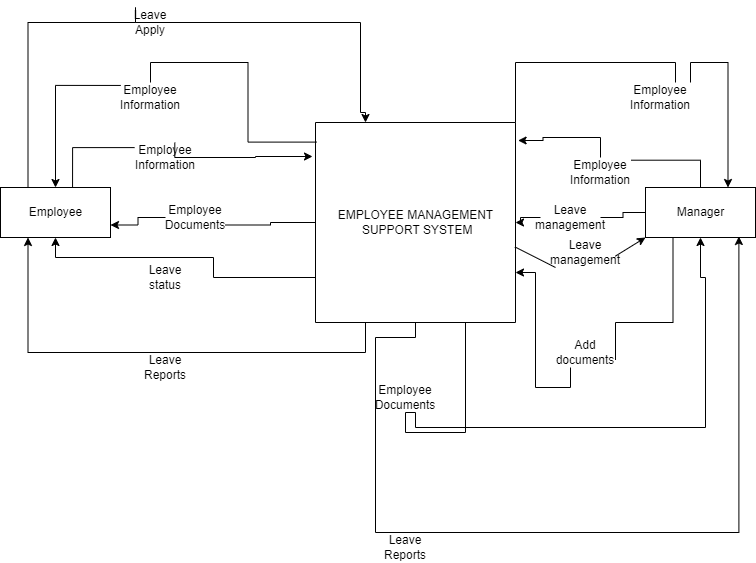

The diagram above was exported from draw.io. Its source (the exported page's mxGraphModel, read from the mxfile embedded in the PNG):
<mxGraphModel dx="1038" dy="689" grid="1" gridSize="15" guides="1" tooltips="1" connect="1" arrows="1" fold="1" page="1" pageScale="1" pageWidth="827" pageHeight="1169" background="none" math="0" shadow="0">
  <root>
    <mxCell id="0" />
    <mxCell id="1" parent="0" />
    <mxCell id="Yi_vW4pzG5QyxXX4sVBv-7" style="edgeStyle=orthogonalEdgeStyle;rounded=0;orthogonalLoop=1;jettySize=auto;html=1;entryX=0.75;entryY=0;entryDx=0;entryDy=0;exitX=1;exitY=0;exitDx=0;exitDy=0;startArrow=none;" edge="1" parent="1" source="Yi_vW4pzG5QyxXX4sVBv-32" target="Yi_vW4pzG5QyxXX4sVBv-5">
      <mxGeometry relative="1" as="geometry" />
    </mxCell>
    <mxCell id="Yi_vW4pzG5QyxXX4sVBv-10" style="edgeStyle=orthogonalEdgeStyle;rounded=0;orthogonalLoop=1;jettySize=auto;html=1;entryX=0.25;entryY=1;entryDx=0;entryDy=0;exitX=0.25;exitY=1;exitDx=0;exitDy=0;" edge="1" parent="1" source="Yi_vW4pzG5QyxXX4sVBv-2" target="Yi_vW4pzG5QyxXX4sVBv-6">
      <mxGeometry relative="1" as="geometry">
        <Array as="points">
          <mxPoint x="395" y="600" />
          <mxPoint x="58" y="600" />
        </Array>
      </mxGeometry>
    </mxCell>
    <mxCell id="Yi_vW4pzG5QyxXX4sVBv-13" style="edgeStyle=orthogonalEdgeStyle;rounded=0;orthogonalLoop=1;jettySize=auto;html=1;entryX=1;entryY=0.75;entryDx=0;entryDy=0;startArrow=none;" edge="1" parent="1" source="Yi_vW4pzG5QyxXX4sVBv-14" target="Yi_vW4pzG5QyxXX4sVBv-6">
      <mxGeometry relative="1" as="geometry" />
    </mxCell>
    <mxCell id="Yi_vW4pzG5QyxXX4sVBv-22" style="edgeStyle=orthogonalEdgeStyle;rounded=0;orthogonalLoop=1;jettySize=auto;html=1;entryX=0.5;entryY=0;entryDx=0;entryDy=0;exitX=0.005;exitY=0.098;exitDx=0;exitDy=0;exitPerimeter=0;startArrow=none;" edge="1" parent="1" source="Yi_vW4pzG5QyxXX4sVBv-23" target="Yi_vW4pzG5QyxXX4sVBv-6">
      <mxGeometry relative="1" as="geometry" />
    </mxCell>
    <mxCell id="Yi_vW4pzG5QyxXX4sVBv-42" style="edgeStyle=orthogonalEdgeStyle;rounded=0;orthogonalLoop=1;jettySize=auto;html=1;entryX=0.5;entryY=1;entryDx=0;entryDy=0;exitX=0.5;exitY=1;exitDx=0;exitDy=0;startArrow=none;" edge="1" parent="1" source="Yi_vW4pzG5QyxXX4sVBv-43" target="Yi_vW4pzG5QyxXX4sVBv-5">
      <mxGeometry relative="1" as="geometry">
        <Array as="points">
          <mxPoint x="445" y="675" />
          <mxPoint x="735" y="675" />
          <mxPoint x="735" y="525" />
          <mxPoint x="730" y="525" />
        </Array>
      </mxGeometry>
    </mxCell>
    <mxCell id="Yi_vW4pzG5QyxXX4sVBv-46" style="edgeStyle=orthogonalEdgeStyle;rounded=0;orthogonalLoop=1;jettySize=auto;html=1;entryX=0.849;entryY=0.98;entryDx=0;entryDy=0;entryPerimeter=0;exitX=0.5;exitY=1;exitDx=0;exitDy=0;" edge="1" parent="1" source="Yi_vW4pzG5QyxXX4sVBv-2" target="Yi_vW4pzG5QyxXX4sVBv-5">
      <mxGeometry relative="1" as="geometry">
        <Array as="points">
          <mxPoint x="445" y="585" />
          <mxPoint x="405" y="585" />
          <mxPoint x="405" y="780" />
          <mxPoint x="768" y="780" />
        </Array>
      </mxGeometry>
    </mxCell>
    <mxCell id="Yi_vW4pzG5QyxXX4sVBv-54" style="edgeStyle=orthogonalEdgeStyle;rounded=0;orthogonalLoop=1;jettySize=auto;html=1;entryX=0.5;entryY=1;entryDx=0;entryDy=0;" edge="1" parent="1" source="Yi_vW4pzG5QyxXX4sVBv-2" target="Yi_vW4pzG5QyxXX4sVBv-6">
      <mxGeometry relative="1" as="geometry">
        <Array as="points">
          <mxPoint x="243" y="525" />
          <mxPoint x="243" y="505" />
          <mxPoint x="85" y="505" />
        </Array>
      </mxGeometry>
    </mxCell>
    <mxCell id="Yi_vW4pzG5QyxXX4sVBv-2" value="" style="swimlane;startSize=0;" vertex="1" parent="1">
      <mxGeometry x="345" y="370" width="200" height="200" as="geometry" />
    </mxCell>
    <mxCell id="Yi_vW4pzG5QyxXX4sVBv-3" value="EMPLOYEE MANAGEMENT&lt;br&gt;&amp;nbsp;SUPPORT SYSTEM" style="text;html=1;align=center;verticalAlign=middle;resizable=0;points=[];autosize=1;strokeColor=none;fillColor=none;" vertex="1" parent="Yi_vW4pzG5QyxXX4sVBv-2">
      <mxGeometry x="10" y="85" width="180" height="30" as="geometry" />
    </mxCell>
    <mxCell id="Yi_vW4pzG5QyxXX4sVBv-31" style="edgeStyle=orthogonalEdgeStyle;rounded=0;orthogonalLoop=1;jettySize=auto;html=1;entryX=1.013;entryY=0.09;entryDx=0;entryDy=0;entryPerimeter=0;exitX=0.5;exitY=0;exitDx=0;exitDy=0;startArrow=none;" edge="1" parent="1" source="Yi_vW4pzG5QyxXX4sVBv-34" target="Yi_vW4pzG5QyxXX4sVBv-2">
      <mxGeometry relative="1" as="geometry" />
    </mxCell>
    <mxCell id="Yi_vW4pzG5QyxXX4sVBv-36" style="edgeStyle=orthogonalEdgeStyle;rounded=0;orthogonalLoop=1;jettySize=auto;html=1;entryX=1;entryY=0.5;entryDx=0;entryDy=0;startArrow=none;" edge="1" parent="1" source="Yi_vW4pzG5QyxXX4sVBv-37" target="Yi_vW4pzG5QyxXX4sVBv-2">
      <mxGeometry relative="1" as="geometry" />
    </mxCell>
    <mxCell id="Yi_vW4pzG5QyxXX4sVBv-39" style="edgeStyle=orthogonalEdgeStyle;rounded=0;orthogonalLoop=1;jettySize=auto;html=1;entryX=1;entryY=0.75;entryDx=0;entryDy=0;exitX=0.25;exitY=1;exitDx=0;exitDy=0;startArrow=none;" edge="1" parent="1" source="Yi_vW4pzG5QyxXX4sVBv-40" target="Yi_vW4pzG5QyxXX4sVBv-2">
      <mxGeometry relative="1" as="geometry" />
    </mxCell>
    <mxCell id="Yi_vW4pzG5QyxXX4sVBv-5" value="Manager" style="html=1;" vertex="1" parent="1">
      <mxGeometry x="675" y="435" width="110" height="50" as="geometry" />
    </mxCell>
    <mxCell id="Yi_vW4pzG5QyxXX4sVBv-9" style="edgeStyle=orthogonalEdgeStyle;rounded=0;orthogonalLoop=1;jettySize=auto;html=1;entryX=0.25;entryY=0;entryDx=0;entryDy=0;exitX=0.25;exitY=0;exitDx=0;exitDy=0;startArrow=none;" edge="1" parent="1" source="Yi_vW4pzG5QyxXX4sVBv-11" target="Yi_vW4pzG5QyxXX4sVBv-2">
      <mxGeometry relative="1" as="geometry">
        <Array as="points">
          <mxPoint x="390" y="270" />
          <mxPoint x="390" y="360" />
          <mxPoint x="395" y="360" />
        </Array>
      </mxGeometry>
    </mxCell>
    <mxCell id="Yi_vW4pzG5QyxXX4sVBv-25" style="edgeStyle=orthogonalEdgeStyle;rounded=0;orthogonalLoop=1;jettySize=auto;html=1;entryX=-0.015;entryY=0.17;entryDx=0;entryDy=0;entryPerimeter=0;exitX=0.655;exitY=0.004;exitDx=0;exitDy=0;exitPerimeter=0;startArrow=none;" edge="1" parent="1" source="Yi_vW4pzG5QyxXX4sVBv-26" target="Yi_vW4pzG5QyxXX4sVBv-2">
      <mxGeometry relative="1" as="geometry">
        <Array as="points">
          <mxPoint x="204" y="405" />
          <mxPoint x="285" y="405" />
          <mxPoint x="285" y="404" />
        </Array>
      </mxGeometry>
    </mxCell>
    <mxCell id="Yi_vW4pzG5QyxXX4sVBv-6" value="Employee" style="html=1;" vertex="1" parent="1">
      <mxGeometry x="30" y="435" width="110" height="50" as="geometry" />
    </mxCell>
    <mxCell id="Yi_vW4pzG5QyxXX4sVBv-11" value="Leave Apply" style="text;html=1;strokeColor=none;fillColor=none;align=center;verticalAlign=middle;whiteSpace=wrap;rounded=0;" vertex="1" parent="1">
      <mxGeometry x="150" y="255" width="60" height="30" as="geometry" />
    </mxCell>
    <mxCell id="Yi_vW4pzG5QyxXX4sVBv-12" value="" style="edgeStyle=orthogonalEdgeStyle;rounded=0;orthogonalLoop=1;jettySize=auto;html=1;entryX=0.25;entryY=0;entryDx=0;entryDy=0;exitX=0.25;exitY=0;exitDx=0;exitDy=0;endArrow=none;" edge="1" parent="1" source="Yi_vW4pzG5QyxXX4sVBv-6" target="Yi_vW4pzG5QyxXX4sVBv-11">
      <mxGeometry relative="1" as="geometry">
        <mxPoint x="57.5" y="435" as="sourcePoint" />
        <mxPoint x="395" y="370" as="targetPoint" />
        <Array as="points">
          <mxPoint x="58" y="270" />
        </Array>
      </mxGeometry>
    </mxCell>
    <mxCell id="Yi_vW4pzG5QyxXX4sVBv-14" value="Employee Documents" style="text;html=1;strokeColor=none;fillColor=none;align=center;verticalAlign=middle;whiteSpace=wrap;rounded=0;" vertex="1" parent="1">
      <mxGeometry x="195" y="450" width="60" height="30" as="geometry" />
    </mxCell>
    <mxCell id="Yi_vW4pzG5QyxXX4sVBv-15" value="" style="edgeStyle=orthogonalEdgeStyle;rounded=0;orthogonalLoop=1;jettySize=auto;html=1;entryX=1;entryY=0.75;entryDx=0;entryDy=0;endArrow=none;" edge="1" parent="1" source="Yi_vW4pzG5QyxXX4sVBv-2" target="Yi_vW4pzG5QyxXX4sVBv-14">
      <mxGeometry relative="1" as="geometry">
        <mxPoint x="345" y="470" as="sourcePoint" />
        <mxPoint x="140" y="472.5" as="targetPoint" />
      </mxGeometry>
    </mxCell>
    <mxCell id="Yi_vW4pzG5QyxXX4sVBv-17" value="Leave Reports" style="text;html=1;strokeColor=none;fillColor=none;align=center;verticalAlign=middle;whiteSpace=wrap;rounded=0;" vertex="1" parent="1">
      <mxGeometry x="165" y="600" width="60" height="30" as="geometry" />
    </mxCell>
    <mxCell id="Yi_vW4pzG5QyxXX4sVBv-23" value="Employee Information" style="text;html=1;strokeColor=none;fillColor=none;align=center;verticalAlign=middle;whiteSpace=wrap;rounded=0;" vertex="1" parent="1">
      <mxGeometry x="150" y="330" width="60" height="30" as="geometry" />
    </mxCell>
    <mxCell id="Yi_vW4pzG5QyxXX4sVBv-24" value="" style="edgeStyle=orthogonalEdgeStyle;rounded=0;orthogonalLoop=1;jettySize=auto;html=1;entryX=0.5;entryY=0;entryDx=0;entryDy=0;exitX=0.005;exitY=0.098;exitDx=0;exitDy=0;exitPerimeter=0;endArrow=none;" edge="1" parent="1" source="Yi_vW4pzG5QyxXX4sVBv-2" target="Yi_vW4pzG5QyxXX4sVBv-23">
      <mxGeometry relative="1" as="geometry">
        <mxPoint x="346" y="389.5999999999999" as="sourcePoint" />
        <mxPoint x="85" y="435" as="targetPoint" />
      </mxGeometry>
    </mxCell>
    <mxCell id="Yi_vW4pzG5QyxXX4sVBv-26" value="Employee Information" style="text;html=1;strokeColor=none;fillColor=none;align=center;verticalAlign=middle;whiteSpace=wrap;rounded=0;" vertex="1" parent="1">
      <mxGeometry x="165" y="390" width="60" height="30" as="geometry" />
    </mxCell>
    <mxCell id="Yi_vW4pzG5QyxXX4sVBv-27" value="" style="edgeStyle=orthogonalEdgeStyle;rounded=0;orthogonalLoop=1;jettySize=auto;html=1;entryX=-0.015;entryY=0.17;entryDx=0;entryDy=0;entryPerimeter=0;exitX=0.655;exitY=0.004;exitDx=0;exitDy=0;exitPerimeter=0;endArrow=none;" edge="1" parent="1" source="Yi_vW4pzG5QyxXX4sVBv-6" target="Yi_vW4pzG5QyxXX4sVBv-26">
      <mxGeometry relative="1" as="geometry">
        <mxPoint x="102.04999999999995" y="435.20000000000005" as="sourcePoint" />
        <mxPoint x="342" y="404" as="targetPoint" />
      </mxGeometry>
    </mxCell>
    <mxCell id="Yi_vW4pzG5QyxXX4sVBv-32" value="Employee Information" style="text;html=1;strokeColor=none;fillColor=none;align=center;verticalAlign=middle;whiteSpace=wrap;rounded=0;" vertex="1" parent="1">
      <mxGeometry x="660" y="330" width="60" height="30" as="geometry" />
    </mxCell>
    <mxCell id="Yi_vW4pzG5QyxXX4sVBv-33" value="" style="edgeStyle=orthogonalEdgeStyle;rounded=0;orthogonalLoop=1;jettySize=auto;html=1;entryX=0.75;entryY=0;entryDx=0;entryDy=0;exitX=1;exitY=0;exitDx=0;exitDy=0;endArrow=none;" edge="1" parent="1" source="Yi_vW4pzG5QyxXX4sVBv-2" target="Yi_vW4pzG5QyxXX4sVBv-32">
      <mxGeometry relative="1" as="geometry">
        <mxPoint x="545" y="370" as="sourcePoint" />
        <mxPoint x="757.5" y="435" as="targetPoint" />
      </mxGeometry>
    </mxCell>
    <mxCell id="Yi_vW4pzG5QyxXX4sVBv-34" value="Employee Information" style="text;html=1;strokeColor=none;fillColor=none;align=center;verticalAlign=middle;whiteSpace=wrap;rounded=0;" vertex="1" parent="1">
      <mxGeometry x="600" y="405" width="60" height="30" as="geometry" />
    </mxCell>
    <mxCell id="Yi_vW4pzG5QyxXX4sVBv-35" value="" style="edgeStyle=orthogonalEdgeStyle;rounded=0;orthogonalLoop=1;jettySize=auto;html=1;entryX=1.013;entryY=0.09;entryDx=0;entryDy=0;entryPerimeter=0;exitX=0.5;exitY=0;exitDx=0;exitDy=0;endArrow=none;" edge="1" parent="1" source="Yi_vW4pzG5QyxXX4sVBv-5" target="Yi_vW4pzG5QyxXX4sVBv-34">
      <mxGeometry relative="1" as="geometry">
        <mxPoint x="730" y="435" as="sourcePoint" />
        <mxPoint x="547.5999999999999" y="388" as="targetPoint" />
      </mxGeometry>
    </mxCell>
    <mxCell id="Yi_vW4pzG5QyxXX4sVBv-37" value="Leave management" style="text;html=1;strokeColor=none;fillColor=none;align=center;verticalAlign=middle;whiteSpace=wrap;rounded=0;" vertex="1" parent="1">
      <mxGeometry x="570" y="450" width="60" height="30" as="geometry" />
    </mxCell>
    <mxCell id="Yi_vW4pzG5QyxXX4sVBv-38" value="" style="edgeStyle=orthogonalEdgeStyle;rounded=0;orthogonalLoop=1;jettySize=auto;html=1;entryX=1;entryY=0.5;entryDx=0;entryDy=0;endArrow=none;" edge="1" parent="1" source="Yi_vW4pzG5QyxXX4sVBv-5" target="Yi_vW4pzG5QyxXX4sVBv-37">
      <mxGeometry relative="1" as="geometry">
        <mxPoint x="675" y="460" as="sourcePoint" />
        <mxPoint x="545" y="470" as="targetPoint" />
      </mxGeometry>
    </mxCell>
    <mxCell id="Yi_vW4pzG5QyxXX4sVBv-40" value="Add documents" style="text;html=1;strokeColor=none;fillColor=none;align=center;verticalAlign=middle;whiteSpace=wrap;rounded=0;" vertex="1" parent="1">
      <mxGeometry x="585" y="585" width="60" height="30" as="geometry" />
    </mxCell>
    <mxCell id="Yi_vW4pzG5QyxXX4sVBv-41" value="" style="edgeStyle=orthogonalEdgeStyle;rounded=0;orthogonalLoop=1;jettySize=auto;html=1;entryX=1;entryY=0.75;entryDx=0;entryDy=0;exitX=0.25;exitY=1;exitDx=0;exitDy=0;endArrow=none;" edge="1" parent="1" source="Yi_vW4pzG5QyxXX4sVBv-5" target="Yi_vW4pzG5QyxXX4sVBv-40">
      <mxGeometry relative="1" as="geometry">
        <mxPoint x="702.5" y="485" as="sourcePoint" />
        <mxPoint x="545" y="520" as="targetPoint" />
        <Array as="points">
          <mxPoint x="703" y="570" />
          <mxPoint x="645" y="570" />
        </Array>
      </mxGeometry>
    </mxCell>
    <mxCell id="Yi_vW4pzG5QyxXX4sVBv-43" value="Employee Documents" style="text;html=1;strokeColor=none;fillColor=none;align=center;verticalAlign=middle;whiteSpace=wrap;rounded=0;" vertex="1" parent="1">
      <mxGeometry x="405" y="630" width="60" height="30" as="geometry" />
    </mxCell>
    <mxCell id="Yi_vW4pzG5QyxXX4sVBv-45" value="" style="edgeStyle=orthogonalEdgeStyle;rounded=0;orthogonalLoop=1;jettySize=auto;html=1;entryX=0.5;entryY=1;entryDx=0;entryDy=0;exitX=0.75;exitY=1;exitDx=0;exitDy=0;endArrow=none;" edge="1" parent="1" source="Yi_vW4pzG5QyxXX4sVBv-2" target="Yi_vW4pzG5QyxXX4sVBv-43">
      <mxGeometry relative="1" as="geometry">
        <mxPoint x="445" y="570" as="sourcePoint" />
        <mxPoint x="730" y="485" as="targetPoint" />
        <Array as="points" />
      </mxGeometry>
    </mxCell>
    <mxCell id="Yi_vW4pzG5QyxXX4sVBv-47" value="Leave Reports" style="text;html=1;strokeColor=none;fillColor=none;align=center;verticalAlign=middle;whiteSpace=wrap;rounded=0;" vertex="1" parent="1">
      <mxGeometry x="405" y="780" width="60" height="30" as="geometry" />
    </mxCell>
    <mxCell id="Yi_vW4pzG5QyxXX4sVBv-49" value="" style="endArrow=classic;html=1;rounded=0;exitX=0.997;exitY=0.622;exitDx=0;exitDy=0;exitPerimeter=0;entryX=0;entryY=1;entryDx=0;entryDy=0;startArrow=none;" edge="1" parent="1" source="Yi_vW4pzG5QyxXX4sVBv-50" target="Yi_vW4pzG5QyxXX4sVBv-5">
      <mxGeometry width="50" height="50" relative="1" as="geometry">
        <mxPoint x="570" y="535" as="sourcePoint" />
        <mxPoint x="620" y="485" as="targetPoint" />
      </mxGeometry>
    </mxCell>
    <mxCell id="Yi_vW4pzG5QyxXX4sVBv-50" value="Leave management" style="text;html=1;strokeColor=none;fillColor=none;align=center;verticalAlign=middle;whiteSpace=wrap;rounded=0;" vertex="1" parent="1">
      <mxGeometry x="585" y="485" width="60" height="30" as="geometry" />
    </mxCell>
    <mxCell id="Yi_vW4pzG5QyxXX4sVBv-51" value="" style="endArrow=none;html=1;rounded=0;exitX=0.997;exitY=0.622;exitDx=0;exitDy=0;exitPerimeter=0;entryX=0;entryY=1;entryDx=0;entryDy=0;" edge="1" parent="1" source="Yi_vW4pzG5QyxXX4sVBv-2" target="Yi_vW4pzG5QyxXX4sVBv-50">
      <mxGeometry width="50" height="50" relative="1" as="geometry">
        <mxPoint x="544.4000000000001" y="494.4000000000001" as="sourcePoint" />
        <mxPoint x="675" y="485" as="targetPoint" />
      </mxGeometry>
    </mxCell>
    <mxCell id="Yi_vW4pzG5QyxXX4sVBv-55" value="Leave status" style="text;html=1;strokeColor=none;fillColor=none;align=center;verticalAlign=middle;whiteSpace=wrap;rounded=0;" vertex="1" parent="1">
      <mxGeometry x="165" y="510" width="60" height="30" as="geometry" />
    </mxCell>
  </root>
</mxGraphModel>